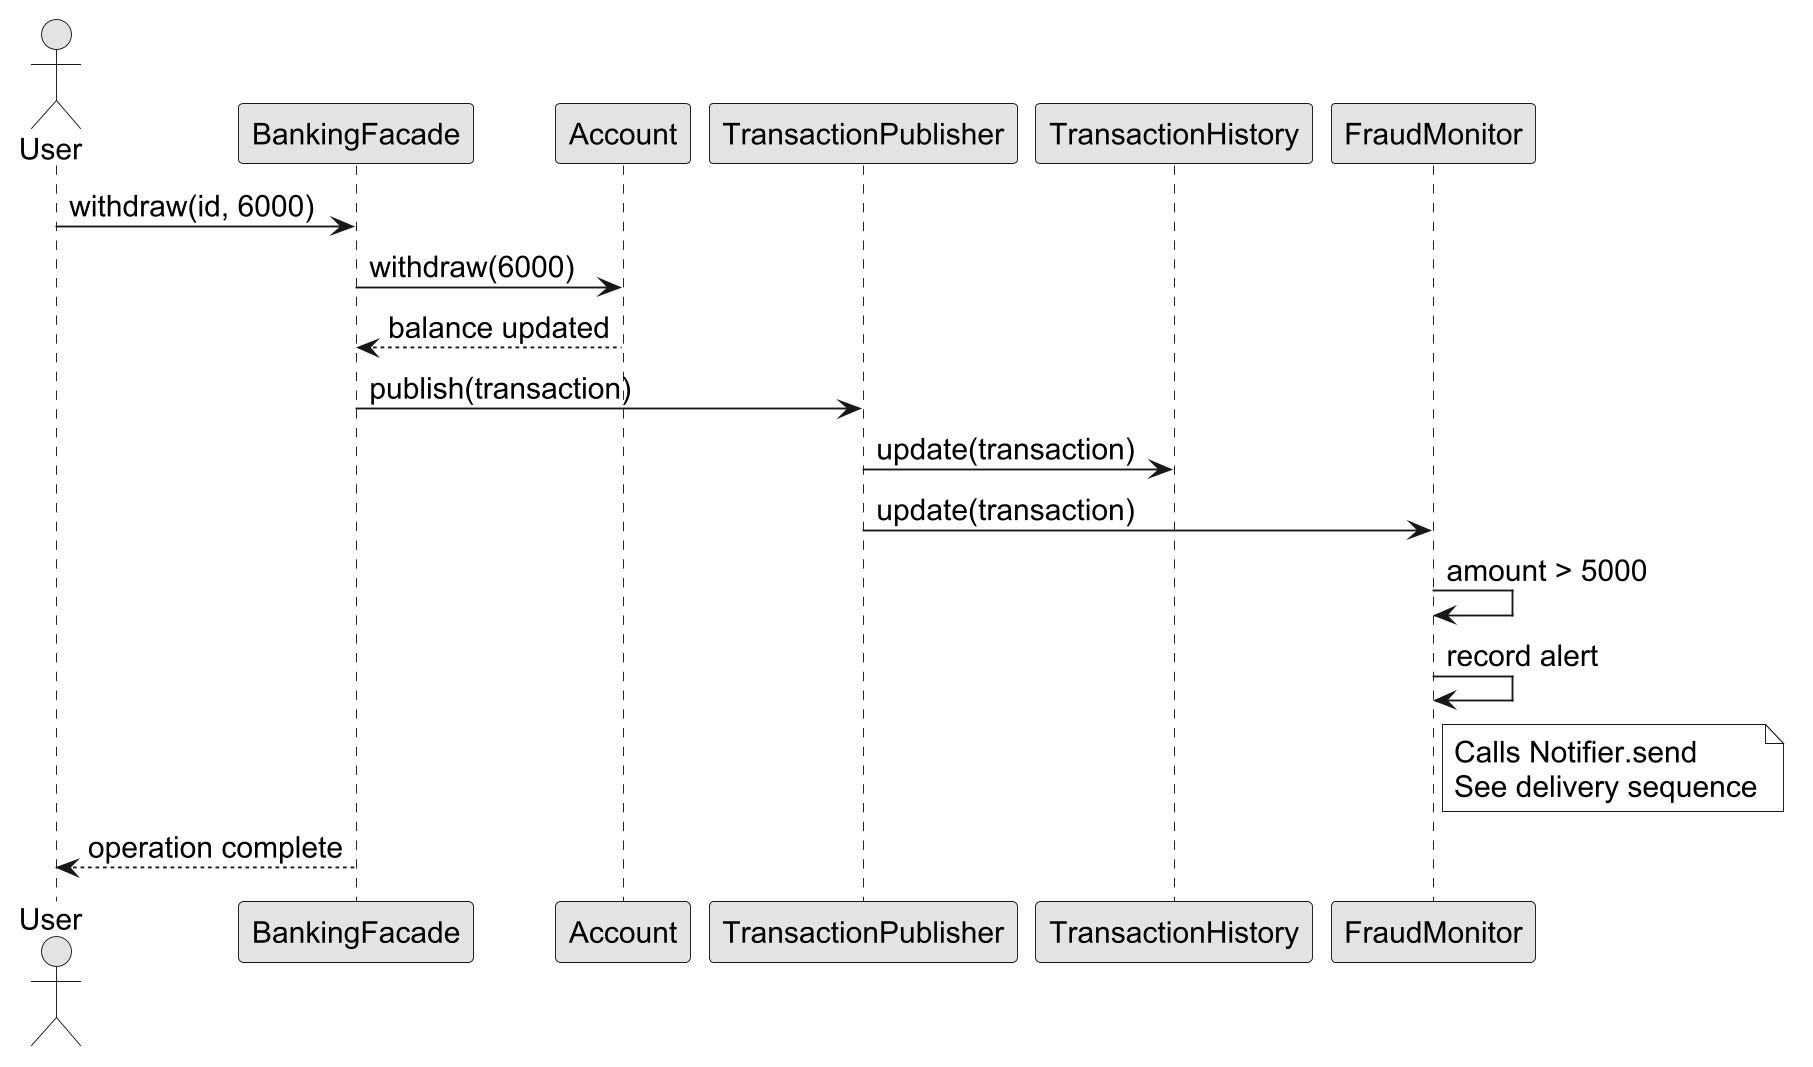

The diagram above was rendered by PlantUML. Its source (embedded in the PNG):
@startuml
!pragma layout smetana
skinparam backgroundColor white
skinparam monochrome true
skinparam shadowing false
skinparam defaultFontName Arial
skinparam defaultFontSize 16
skinparam dpi 180
actor User
participant BankingFacade as Facade
participant Account
participant TransactionPublisher as Publisher
participant TransactionHistory as History
participant FraudMonitor as Monitor
User -> Facade: withdraw(id, 6000)
Facade -> Account: withdraw(6000)
Account --> Facade: balance updated
Facade -> Publisher: publish(transaction)
Publisher -> History: update(transaction)
Publisher -> Monitor: update(transaction)
Monitor -> Monitor: amount > 5000
Monitor -> Monitor: record alert
note right of Monitor
Calls Notifier.send
See delivery sequence
end note
Facade --> User: operation complete
@enduml